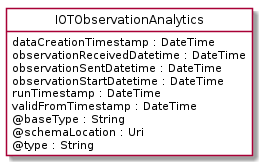

The diagram above was rendered by PlantUML. Its source (embedded in the PNG):
@startuml
hide circle
hide methods
hide stereotype
show <<Enumeration>> stereotype
skinparam class {
   BackgroundColor<<Enumeration>> #E6F5F7
   BackgroundColor<<Ref>> #FFFFE0
   BackgroundColor<<Pivot>> #FFFFFFF
   BackgroundColor<<SimpleType>> #E2F0DA
   BackgroundColor #FCF2E3
}

class IOTObservationAnalytics <<Pivot>> {
    dataCreationTimestamp : DateTime
    observationReceivedDatetime : DateTime
    observationSentDatetime : DateTime
    observationStartDatetime : DateTime
    runTimestamp : DateTime
    validFromTimestamp : DateTime
    @baseType : String
    @schemaLocation : Uri
    @type : String
}


@enduml